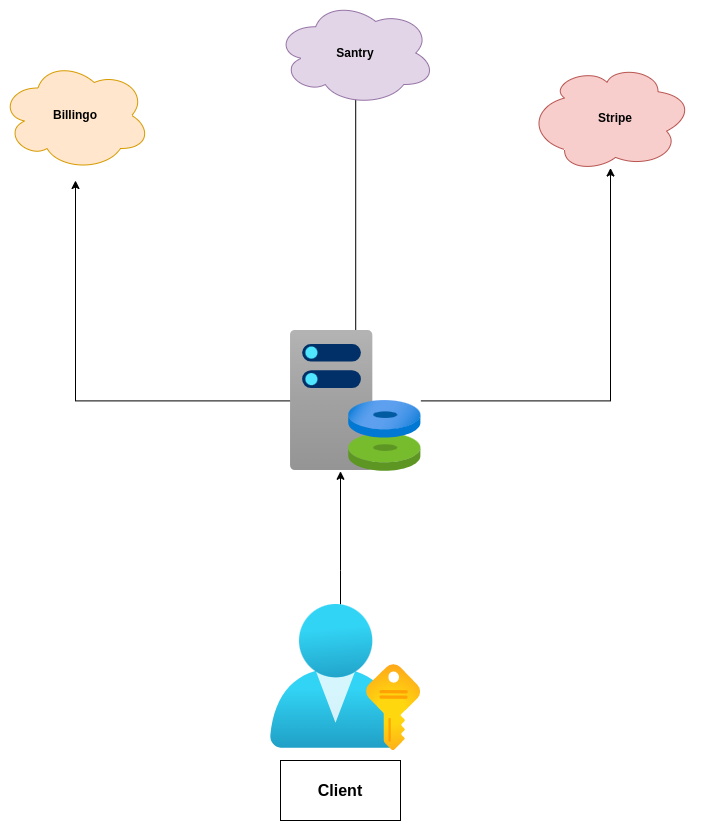

The diagram above was exported from draw.io. Its source (the exported page's mxGraphModel, read from the mxfile embedded in the PNG):
<mxGraphModel dx="1434" dy="1911" grid="1" gridSize="10" guides="1" tooltips="1" connect="1" arrows="1" fold="1" page="1" pageScale="1" pageWidth="850" pageHeight="1100" math="0" shadow="0">
  <root>
    <mxCell id="0" />
    <mxCell id="1" parent="0" />
    <mxCell id="48itgnhOXttUyhaRGP2i-14" value="" style="edgeStyle=orthogonalEdgeStyle;rounded=0;orthogonalLoop=1;jettySize=auto;html=1;" edge="1" parent="1" source="48itgnhOXttUyhaRGP2i-1">
      <mxGeometry relative="1" as="geometry">
        <mxPoint x="135" y="170" as="targetPoint" />
      </mxGeometry>
    </mxCell>
    <mxCell id="48itgnhOXttUyhaRGP2i-28" value="" style="edgeStyle=orthogonalEdgeStyle;rounded=0;orthogonalLoop=1;jettySize=auto;html=1;" edge="1" parent="1" source="48itgnhOXttUyhaRGP2i-1">
      <mxGeometry relative="1" as="geometry">
        <mxPoint x="415.2149999999999" y="55" as="targetPoint" />
      </mxGeometry>
    </mxCell>
    <mxCell id="48itgnhOXttUyhaRGP2i-30" value="" style="edgeStyle=orthogonalEdgeStyle;rounded=0;orthogonalLoop=1;jettySize=auto;html=1;" edge="1" parent="1" source="48itgnhOXttUyhaRGP2i-1">
      <mxGeometry relative="1" as="geometry">
        <mxPoint x="670" y="157.5" as="targetPoint" />
      </mxGeometry>
    </mxCell>
    <mxCell id="48itgnhOXttUyhaRGP2i-1" value="" style="image;aspect=fixed;html=1;points=[];align=center;fontSize=12;image=img/lib/azure2/azure_stack/Capacity.svg;" vertex="1" parent="1">
      <mxGeometry x="350" y="320" width="130.43" height="140.78" as="geometry" />
    </mxCell>
    <mxCell id="48itgnhOXttUyhaRGP2i-4" value="" style="edgeStyle=orthogonalEdgeStyle;rounded=0;orthogonalLoop=1;jettySize=auto;html=1;" edge="1" parent="1" source="48itgnhOXttUyhaRGP2i-3" target="48itgnhOXttUyhaRGP2i-1">
      <mxGeometry relative="1" as="geometry">
        <Array as="points">
          <mxPoint x="400" y="560" />
          <mxPoint x="400" y="560" />
        </Array>
      </mxGeometry>
    </mxCell>
    <mxCell id="48itgnhOXttUyhaRGP2i-3" value="" style="image;aspect=fixed;html=1;points=[];align=center;fontSize=12;image=img/lib/azure2/azure_stack/User_Subscriptions.svg;" vertex="1" parent="1">
      <mxGeometry x="330" y="594" width="150.43" height="146" as="geometry" />
    </mxCell>
    <mxCell id="48itgnhOXttUyhaRGP2i-5" value="Client" style="rounded=0;whiteSpace=wrap;html=1;fontStyle=1;fontSize=16;" vertex="1" parent="1">
      <mxGeometry x="340" y="750" width="120" height="60" as="geometry" />
    </mxCell>
    <mxCell id="48itgnhOXttUyhaRGP2i-15" value="&lt;b&gt;Billingo&lt;/b&gt;" style="ellipse;shape=cloud;whiteSpace=wrap;html=1;fillColor=#ffe6cc;strokeColor=#d79b00;" vertex="1" parent="1">
      <mxGeometry x="60" y="50" width="150" height="110" as="geometry" />
    </mxCell>
    <mxCell id="48itgnhOXttUyhaRGP2i-18" value="&lt;b&gt;Santry&lt;/b&gt;" style="ellipse;shape=cloud;whiteSpace=wrap;html=1;fillColor=#e1d5e7;strokeColor=#9673a6;" vertex="1" parent="1">
      <mxGeometry x="335.22" y="-10" width="160" height="105" as="geometry" />
    </mxCell>
    <mxCell id="48itgnhOXttUyhaRGP2i-23" value="Stripe" style="ellipse;shape=cloud;whiteSpace=wrap;html=1;direction=south;fillColor=#f8cecc;strokeColor=#b85450;fontStyle=1" vertex="1" parent="1">
      <mxGeometry x="590" y="55" width="170" height="105" as="geometry" />
    </mxCell>
  </root>
</mxGraphModel>